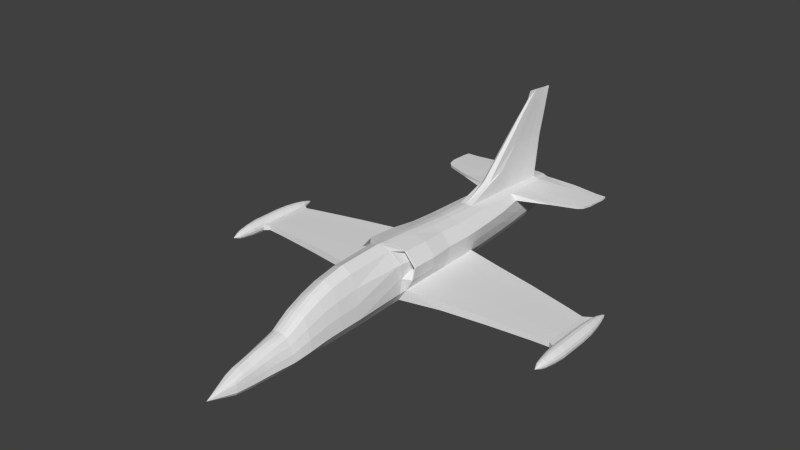 # Source: L-39_reserve.blend  (saved by Blender 2.76.0; exported with 4.5.12 LTS)
import bpy
from mathutils import Matrix  # noqa: F401  (used for matrix-valued properties, if any)

bpy.ops.wm.read_factory_settings(use_empty=True)
scene = bpy.context.scene
scene.name = 'Scene'

# ---- collections
col_collection_1 = bpy.data.collections.new('Collection 1'); scene.collection.children.link(col_collection_1)

# ---- world
world_world = bpy.data.worlds.new('World'); scene.world = world_world
world_world.color = (0.05088, 0.05088, 0.05088)
world_world.use_sun_shadow = False
world_world.sun_shadow_jitter_overblur = 0.0
world_world.cycles.sampling_method = 'MANUAL'
world_world.cycles.sample_map_resolution = 256

# ---- meshes
me_cylinder_003 = bpy.data.meshes.new('Cylinder.003')
me_cylinder_003.from_pydata([(5.844, 0.7779, 2.221), (5.844, 0.7779, 2.685), (5.938, 0.7578, 2.221), (5.938, 0.7578, 2.685), (6.016, 0.7011, 2.221), (6.016, 0.7011, 2.685), (6.064, 0.6176, 2.221), (6.064, 0.6176, 2.685), (6.074, 0.5217, 2.221), (6.074, 0.5217, 2.685), (6.044, 0.43, 2.221), (6.044, 0.43, 2.685), (5.98, 0.3584, 2.221), (5.98, 0.3584, 2.685), (5.892, 0.3192, 2.221), (5.892, 0.3192, 2.685), (5.795, 0.3192, 2.221), (5.795, 0.3192, 2.685), (5.707, 0.3584, 2.221), (5.707, 0.3584, 2.685), (5.643, 0.43, 2.221), (5.643, 0.43, 2.685), (5.613, 0.5217, 2.221), (5.613, 0.5217, 2.685), (5.623, 0.6176, 2.221), (5.623, 0.6176, 2.685), (5.671, 0.7011, 2.221), (5.671, 0.7011, 2.685), (5.749, 0.7578, 2.221), (5.749, 0.7578, 2.685), (5.839, 0.759, 3.135), (5.926, 0.7406, 3.135), (5.997, 0.6885, 3.135), (6.042, 0.6118, 3.135), (6.051, 0.5237, 3.135), (6.023, 0.4395, 3.135), (5.964, 0.3737, 3.135), (5.883, 0.3376, 3.135), (5.795, 0.3376, 3.135), (5.714, 0.3737, 3.135), (5.655, 0.4395, 3.135), (5.627, 0.5237, 3.135), (5.636, 0.6118, 3.135), (5.681, 0.6885, 3.135), (5.752, 0.7406, 3.135), (5.825, 0.7163, 3.535), (5.895, 0.7016, 3.535), (5.952, 0.66, 3.535), (5.987, 0.5986, 3.535), (5.995, 0.5282, 3.535), (5.973, 0.4608, 3.535), (5.925, 0.4082, 3.535), (5.861, 0.3794, 3.535), (5.79, 0.3794, 3.535), (5.725, 0.4082, 3.535), (5.678, 0.4608, 3.535), (5.656, 0.5282, 3.535), (5.663, 0.5986, 3.535), (5.699, 0.66, 3.535), (5.756, 0.7016, 3.535), (5.821, 0.6643, 3.826), (5.869, 0.6541, 3.826), (5.909, 0.6251, 3.826), (5.933, 0.5825, 3.826), (5.938, 0.5336, 3.826), (5.923, 0.4868, 3.826), (5.89, 0.4503, 3.826), (5.845, 0.4303, 3.826), (5.796, 0.4303, 3.826), (5.751, 0.4503, 3.826), (5.718, 0.4868, 3.826), (5.703, 0.5336, 3.826), (5.708, 0.5825, 3.826), (5.733, 0.6251, 3.826), (5.773, 0.6541, 3.826), (5.821, 0.5954, 4.071), (5.841, 0.5911, 4.071), (5.858, 0.579, 4.071), (5.868, 0.5612, 4.071), (5.87, 0.5408, 4.071), (5.864, 0.5213, 4.071), (5.85, 0.506, 4.071), (5.831, 0.4976, 4.071), (5.811, 0.4976, 4.071), (5.792, 0.506, 4.071), (5.778, 0.5213, 4.071), (5.772, 0.5408, 4.071), (5.774, 0.5612, 4.071), (5.784, 0.579, 4.071), (5.801, 0.5911, 4.071), (5.821, 0.546, 4.176), (5.671, 0.7011, 1.714), (5.623, 0.6176, 1.714), (5.613, 0.5217, 1.714), (5.643, 0.43, 1.714), (5.707, 0.3584, 1.714), (5.795, 0.3192, 1.714), (5.892, 0.3192, 1.714), (5.98, 0.3584, 1.714), (6.044, 0.43, 1.714), (6.074, 0.5217, 1.714), (6.064, 0.6176, 1.714), (6.016, 0.7011, 1.714), (5.938, 0.7578, 1.714), (5.844, 0.7779, 1.714), (5.749, 0.7578, 1.714), (5.682, 0.682, 1.338), (5.639, 0.6088, 1.338), (5.63, 0.5247, 1.338), (5.657, 0.4443, 1.338), (5.713, 0.3815, 1.338), (5.79, 0.3471, 1.338), (5.875, 0.3471, 1.338), (5.952, 0.3815, 1.338), (6.009, 0.4443, 1.338), (6.035, 0.5247, 1.338), (6.026, 0.6088, 1.338), (5.984, 0.682, 1.338), (5.915, 0.7317, 1.338), (5.833, 0.7493, 1.338), (5.75, 0.7317, 1.338), (5.72, 0.6421, 0.9562), (5.691, 0.5904, 0.9562), (5.684, 0.531, 0.9562), (5.703, 0.4741, 0.9562), (5.743, 0.4297, 0.9562), (5.797, 0.4054, 0.9562), (5.857, 0.4054, 0.9562), (5.912, 0.4297, 0.9562), (5.952, 0.4741, 0.9562), (5.97, 0.531, 0.9562), (5.964, 0.5904, 0.9562), (5.934, 0.6421, 0.9562), (5.886, 0.6772, 0.9562), (5.827, 0.6897, 0.9562), (5.769, 0.6772, 0.9562), (5.739, 0.6153, 0.8035), (5.718, 0.578, 0.8035), (5.713, 0.5351, 0.8035), (5.727, 0.4942, 0.8035), (5.755, 0.4622, 0.8035), (5.795, 0.4446, 0.8035), (5.838, 0.4446, 0.8035), (5.877, 0.4622, 0.8035), (5.906, 0.4942, 0.8035), (5.919, 0.5351, 0.8035), (5.915, 0.578, 0.8035), (5.893, 0.6153, 0.8035), (5.858, 0.6406, 0.8035), (5.816, 0.6496, 0.8035), (5.774, 0.6406, 0.8035), (5.822, 0.546, 0.5908), (0.0, 1.031, -0.5272), (0.0, 1.007, 1.0), (0.07868, 1.013, -0.5272), (0.07645, 0.9882, 1.0), (0.374, 0.9488, -0.5272), (0.3747, 0.9237, 1.0), (0.6566, 0.5196, -0.5272), (0.6437, 0.4903, 1.071), (0.6181, 0.03405, -0.5272), (0.6566, -3.324e-08, 1.139), (0.5147, -0.4289, -0.5272), (0.635, -0.4675, 1.139), (0.3404, -0.856, -0.5272), (0.3776, -0.8988, 1.068), (0.07834, -0.975, -0.5272), (0.07606, -1.019, 1.016), (0.0, -1.007, -0.5272), (0.0, -1.051, 1.007), (0.0, 1.022, -1.289), (0.09442, 1.005, -1.289), (0.3683, 0.9458, -1.289), (0.6302, 0.5479, -1.289), (0.5946, 0.09772, -1.289), (0.4986, -0.3314, -1.289), (0.337, -0.7275, -1.289), (0.09411, -0.8378, -1.289), (0.0, -0.8675, -1.289), (0.0, 1.019, -1.826), (0.1132, 1.003, -1.826), (0.3609, 0.9498, -1.826), (0.5987, 0.5899, -1.826), (0.5656, 0.1826, -1.826), (0.4789, -0.2056, -1.826), (0.3327, -0.5638, -1.826), (0.1129, -0.6636, -1.826), (0.0, -0.6905, -1.826), (0.0, 1.024, -2.43), (0.1447, 1.011, -2.43), (0.363, 0.9661, -2.43), (0.5789, 0.6629, -2.43), (0.5366, 0.3198, -2.43), (0.4494, -0.007277, -2.43), (0.3264, -0.3091, -2.43), (0.1412, -0.3931, -2.43), (0.0, -0.4158, -2.43), (0.0, 1.009, -2.803), (0.1776, 0.9986, -2.803), (0.3673, 0.9587, -2.803), (0.5522, 0.7101, -2.803), (0.5044, 0.4259, -2.803), (0.4099, 0.155, -2.803), (0.3069, -0.09497, -2.803), (0.1562, -0.1646, -2.803), (0.0, -0.1834, -2.803), (0.0, 1.01, -3.058), (0.1982, 1.0, -3.058), (0.3608, 0.9445, -3.058), (0.5198, 0.7484, -3.058), (0.4835, 0.5002, -3.058), (0.3912, 0.2637, -3.058), (0.2841, 0.04539, -3.058), (0.1545, -0.0154, -3.058), (0.0, -0.03179, -3.058), (0.0, 0.9994, -3.528), (0.1853, 0.9908, -3.528), (0.3233, 0.9375, -3.528), (0.4579, 0.7585, -3.528), (0.4262, 0.5297, -3.528), (0.3515, 0.3116, -3.528), (0.2568, 0.1525, -3.528), (0.1395, 0.07076, -3.528), (0.0, 0.03917, -3.528), (0.0, 1.001, -3.953), (0.167, 0.9935, -3.953), (0.2842, 0.9429, -3.953), (0.3948, 0.7815, -3.953), (0.3657, 0.5727, -3.953), (0.3129, 0.3737, -3.953), (0.2403, 0.2566, -3.953), (0.1341, 0.1643, -3.953), (0.0, 0.1251, -3.953), (0.0, 0.9995, -4.287), (0.1596, 0.9925, -4.287), (0.2602, 0.9448, -4.287), (0.354, 0.8032, -4.287), (0.3312, 0.6167, -4.287), (0.2911, 0.4389, -4.287), (0.2338, 0.3371, -4.287), (0.1428, 0.2546, -4.287), (0.0, 0.2169, -4.287), (0.0, 0.9818, -4.622), (0.1441, 0.9757, -4.622), (0.2286, 0.9341, -4.622), (0.3086, 0.8105, -4.622), (0.2926, 0.6478, -4.622), (0.2663, 0.4927, -4.622), (0.2222, 0.4038, -4.622), (0.1478, 0.3319, -4.622), (0.0, 0.299, -4.622), (0.0, 0.9676, -4.888), (0.1296, 0.9625, -4.888), (0.1966, 0.9282, -4.888), (0.2605, 0.826, -4.888), (0.2505, 0.6915, -4.888), (0.2351, 0.5633, -4.888), (0.2027, 0.4898, -4.888), (0.1448, 0.4303, -4.888), (0.0, 0.4031, -4.888), (0.0, 0.7598, -5.72), (0.0, 1.017, 1.421), (0.08051, 0.9993, 1.421), (0.4532, 0.8406, 1.421), (0.7327, 0.4145, 1.437), (0.9112, 0.02755, 1.47), (1.011, -0.4321, 1.461), (0.6479, -0.8563, 1.454), (0.1758, -0.9744, 1.424), (0.0, -1.006, 1.421), (0.0, 0.9915, 2.382), (0.09523, 0.9743, 2.382), (0.4547, 0.8185, 2.382), (0.7215, 0.4116, 2.397), (0.9199, 0.04658, 2.423), (1.015, -0.3922, 2.414), (0.6685, -0.7971, 2.407), (0.1862, -0.9099, 2.385), (0.0, -0.9403, 2.382), (0.0, 0.9819, 3.297), (0.1107, 0.9655, 3.297), (0.456, 0.8127, 3.297), (0.7092, 0.4265, 3.311), (0.8011, 0.08477, 3.335), (0.8914, -0.3318, 3.327), (0.5625, -0.7162, 3.32), (0.1971, -0.8233, 3.299), (0.0, -0.8521, 3.297), (0.0, 0.9761, 4.217), (0.1227, 0.9604, 4.217), (0.4568, 0.8101, 4.217), (0.6995, 0.44, 4.231), (0.7841, 0.1166, 4.254), (0.8706, -0.2825, 4.246), (0.5555, -0.6508, 4.24), (0.2055, -0.7534, 4.22), (0.0, -0.7811, 4.217), (0.0, 0.9381, 5.304), (0.1329, 0.923, 5.304), (0.378, 0.87, 5.304), (0.6076, 0.514, 5.317), (0.7379, 0.1112, 5.339), (0.8046, -0.2728, 5.332), (0.5231, -0.6272, 5.326), (0.207, -0.7259, 5.306), (0.0, -0.7525, 5.304), (0.0, 0.8786, 6.305), (0.1473, 0.8644, 6.305), (0.3779, 0.8145, 6.305), (0.5903, 0.4795, 6.318), (0.6963, 0.1004, 6.339), (0.7482, -0.3057, 6.332), (0.4976, -0.5945, 6.326), (0.2115, -0.6873, 6.308), (0.156, -1.354, 7.057), (0.0, 0.8103, 7.136), (0.1626, 0.7971, 7.136), (0.3769, 0.7507, 7.136), (0.5617, 0.4393, 7.147), (0.6288, 0.08691, 7.167), (0.6617, -0.3712, 7.161), (0.4478, -0.559, 7.155), (0.2044, -0.6453, 7.138), (0.129, -1.121, 6.353), (0.0, 0.709, 7.987), (0.1818, 0.6973, 7.987), (0.3722, 0.656, 7.987), (0.5255, 0.3785, 7.998), (0.5691, 0.06448, 8.015), (0.5915, -0.2955, 8.009), (0.4091, -0.511, 8.005), (0.2029, -0.588, 7.989), (0.0, -1.209, 6.273), (0.0, 0.5864, 8.787), (0.196, 0.5759, 8.787), (0.3667, 0.5389, 8.787), (0.5041, 0.2902, 8.796), (0.5431, 0.01015, 8.818), (0.5632, -0.3115, 8.827), (0.3998, -0.4791, 8.852), (0.215, -0.5349, 8.857), (0.0, -0.5466, 8.833), (0.0, 0.5317, 9.007), (0.2025, 0.5221, 9.009), (0.3634, 0.4885, 9.019), (0.4929, 0.265, 9.092), (0.5297, 0.02735, 9.202), (0.5486, -0.258, 9.292), (0.3946, -0.3843, 9.403), (0.2204, -0.4234, 9.446), (0.0, -0.4261, 9.471), (0.0, 0.4993, 9.049), (0.2104, 0.4904, 9.052), (0.3606, 0.459, 9.06), (0.4815, 0.2504, 9.129), (0.5159, 0.02851, 9.231), (0.5335, -0.1813, 9.315), (0.3897, -0.3557, 9.419), (0.2271, -0.3922, 9.459), (0.0, -0.3947, 9.482), (0.0, 0.4766, 9.059), (0.215, 0.4681, 9.061), (0.3577, 0.4382, 9.069), (0.4725, 0.2401, 9.135), (0.5052, 0.02933, 9.232), (0.5219, -0.17, 9.312), (0.3853, -0.3357, 9.41), (0.2309, -0.3703, 9.449), (0.0, -0.3727, 9.47), (0.0, 0.4545, 9.041), (0.2193, 0.4464, 9.044), (0.3547, 0.4181, 9.051), (0.4636, 0.2301, 9.113), (0.4946, 0.03013, 9.206), (0.5105, -0.159, 9.281), (0.3809, -0.3162, 9.375), (0.2344, -0.3491, 9.411), (0.0, -0.3514, 9.432), (0.0, 0.401, 8.899), (0.2292, 0.394, 8.901), (0.3469, 0.3694, 8.908), (0.4417, 0.2059, 8.962), (0.4686, 0.03205, 9.042), (0.4824, -0.1324, 9.108), (0.3697, -0.2691, 9.189), (0.2423, -0.2977, 9.221), (0.0, -0.2997, 9.238), (0.0, 0.3363, 8.503), (0.2397, 0.3306, 8.505), (0.336, 0.3104, 8.51), (0.4135, 0.1766, 8.555), (0.4356, 0.03437, 8.62), (0.4469, -0.1002, 8.674), (0.3547, -0.212, 8.741), (0.2504, -0.2354, 8.766), (0.0, -0.2371, 8.781), (0.09593, -2.059, 7.322), (0.0, -2.086, 7.243), (0.1005, -2.02, 7.806), (0.1595, -1.201, 9.034), (0.09336, -1.978, 8.208), (0.1489, -1.312, 7.673), (0.09188, -1.921, 8.696), (0.0, -1.213, 9.021), (0.1039, -1.868, 9.211), (0.0, -1.88, 9.198), (0.1474, -1.255, 8.342), (0.06616, -2.803, 8.091), (0.0, -2.823, 8.012), (0.06955, -2.774, 8.431), (0.06425, -2.743, 8.73), (0.06315, -2.701, 9.093), (0.07211, -2.661, 9.477), (0.0, -2.67, 9.461), (0.04433, -3.293, 8.632), (0.0, -3.308, 8.553), (0.04681, -3.272, 8.861), (0.04293, -3.223, 9.228), (0.04213, -3.218, 9.346), (0.04869, -3.189, 9.64), (0.0, -3.195, 9.623), (0.02385, -3.55, 8.995), (0.0, -3.585, 8.687), (1.706, -0.3956, 7.547), (0.01916, -3.496, 9.479), (1.725, -0.506, 7.542), (0.02573, -3.467, 9.761), (0.0, -3.473, 9.744), (1.643, -0.3952, 8.102), (1.664, -0.4939, 8.097), (1.631, -0.3651, 8.943), (1.623, -0.4529, 8.942), (1.586, -0.364, 9.294), (1.559, -0.4283, 9.308), (2.567, -0.4686, 7.879), (2.521, -0.4594, 8.3), (2.505, -0.3847, 8.304), (2.552, -0.385, 7.883), (2.496, -0.3619, 8.94), (2.49, -0.4284, 8.939), (2.461, -0.3611, 9.206), (2.441, -0.4097, 9.217), (2.706, -0.4642, 8.034), (2.8, -0.455, 8.328), (2.784, -0.3803, 8.331), (2.692, -0.3806, 8.038), (2.815, -0.3575, 8.968), (2.809, -0.424, 8.967), (2.798, -0.3548, 9.198), (2.797, -0.4072, 9.211), (0.5417, -0.6408, 4.702), (0.2061, -0.7417, 4.682), (0.7645, 0.1143, 4.716), (0.8426, -0.2784, 4.708), (0.4571, 0.7951, 4.68), (0.6942, 0.431, 4.693), (0.0, 0.96, 4.68), (0.1271, 0.9445, 4.68), (0.0, -0.7689, 4.68), (1.94, 0.6864, 1.54), (1.937, 0.4181, 1.548), (1.934, 0.6763, 2.449), (1.931, 0.4202, 2.456), (1.933, 0.6734, 3.049), (1.93, 0.4303, 3.056), (1.933, 0.672, 3.752), (1.93, 0.439, 3.759), (1.925, 0.4366, 4.401), (1.928, 0.6653, 4.394), (3.407, 0.6641, 1.709), (3.405, 0.4403, 1.716), (3.402, 0.6556, 2.467), (3.4, 0.442, 2.474), (3.401, 0.6532, 2.968), (3.399, 0.4504, 2.974), (3.401, 0.6521, 3.555), (3.399, 0.4577, 3.561), (3.395, 0.4557, 4.096), (3.397, 0.6465, 4.09), (4.883, 0.6414, 1.835), (4.881, 0.4627, 1.84), (4.879, 0.6347, 2.44), (4.877, 0.4641, 2.445), (4.878, 0.6328, 2.84), (4.876, 0.4708, 2.845), (4.878, 0.6319, 3.308), (4.876, 0.4767, 3.313), (4.873, 0.4751, 3.741), (4.875, 0.6274, 3.736), (5.45, 0.6332, 1.86), (5.448, 0.4709, 1.865), (5.446, 0.6271, 2.41), (5.445, 0.4721, 2.415), (5.446, 0.6254, 2.773), (5.444, 0.4782, 2.778), (5.446, 0.6245, 3.199), (5.444, 0.4835, 3.203), (5.441, 0.4821, 3.592), (5.443, 0.6205, 3.587), (5.776, 0.6522, 1.644), (5.774, 0.4521, 1.65), (5.772, 0.6446, 2.321), (5.77, 0.4536, 2.327), (5.771, 0.6425, 2.769), (5.769, 0.4612, 2.775), (5.771, 0.6414, 3.293), (5.769, 0.4677, 3.299), (5.765, 0.4659, 3.777), (5.768, 0.6365, 3.772), (0.3781, 0.9202, 1.178), (0.6476, 0.4871, 1.247), (0.6525, -0.4659, 1.312), (0.3905, -0.897, 1.123), (0.0, 1.007, 1.178), (0.07663, 0.9887, 1.178), (0.6688, 0.001191, 1.312), (0.08037, -1.017, 1.072), (0.0, -1.049, 1.063), (0.8516, -0.06211, 1.72), (0.9261, -0.406, 1.714), (0.6546, -0.7233, 1.708), (0.6367, -0.4313, 1.607), (0.4407, -0.7537, 1.466), (0.6489, -0.08183, 1.607), (0.7957, -0.1136, 2.069), (0.8568, -0.3957, 2.064), (0.6342, -0.6559, 2.059), (0.6195, -0.4164, 1.976), (0.4587, -0.6809, 1.86), (0.6295, -0.1298, 1.976), (0.7713, -0.1452, 2.338), (0.8252, -0.3942, 2.334), (0.6287, -0.6239, 2.33), (0.6157, -0.4125, 2.256), (0.4738, -0.646, 2.154), (0.6246, -0.1595, 2.257), (0.7324, 0.4144, 1.46), (0.1761, -0.9728, 1.447), (0.0, -1.005, 1.445), (1.039, -0.4311, 1.478), (0.6762, -0.8548, 1.471), (0.9392, 0.02802, 1.487), (3.404, 0.4403, 1.735), (1.937, 0.4182, 1.57), (4.881, 0.4628, 1.855), (5.448, 0.4709, 1.879), (5.774, 0.4521, 1.666)], [], [(0, 1, 3, 2), (2, 3, 5, 4), (4, 5, 7, 6), (6, 7, 9, 8), (8, 9, 11, 10), (10, 11, 13, 12), (12, 13, 15, 14), (14, 15, 17, 16), (16, 17, 19, 18), (18, 19, 21, 20), (20, 21, 23, 22), (22, 23, 25, 24), (24, 25, 27, 26), (28, 29, 1, 0), (26, 27, 29, 28), (9, 7, 33, 34), (19, 17, 38, 39), (29, 27, 43, 44), (5, 3, 31, 32), (15, 13, 36, 37), (25, 23, 41, 42), (11, 9, 34, 35), (21, 19, 39, 40), (1, 29, 44, 30), (7, 5, 32, 33), (17, 15, 37, 38), (3, 1, 30, 31), (27, 25, 42, 43), (13, 11, 35, 36), (23, 21, 40, 41), (41, 40, 55, 56), (34, 33, 48, 49), (42, 41, 56, 57), (35, 34, 49, 50), (43, 42, 57, 58), (36, 35, 50, 51), (44, 43, 58, 59), (37, 36, 51, 52), (30, 44, 59, 45), (38, 37, 52, 53), (31, 30, 45, 46), (39, 38, 53, 54), (32, 31, 46, 47), (40, 39, 54, 55), (33, 32, 47, 48), (56, 55, 70, 71), (49, 48, 63, 64), (57, 56, 71, 72), (50, 49, 64, 65), (58, 57, 72, 73), (51, 50, 65, 66), (59, 58, 73, 74), (52, 51, 66, 67), (45, 59, 74, 60), (53, 52, 67, 68), (46, 45, 60, 61), (54, 53, 68, 69), (47, 46, 61, 62), (55, 54, 69, 70), (48, 47, 62, 63), (63, 62, 77, 78), (71, 70, 85, 86), (64, 63, 78, 79), (72, 71, 86, 87), (65, 64, 79, 80), (73, 72, 87, 88), (66, 65, 80, 81), (74, 73, 88, 89), (67, 66, 81, 82), (60, 74, 89, 75), (68, 67, 82, 83), (61, 60, 75, 76), (69, 68, 83, 84), (62, 61, 76, 77), (70, 69, 84, 85), (26, 28, 105, 91), (16, 18, 95, 96), (6, 8, 100, 101), (20, 22, 93, 94), (10, 12, 98, 99), (24, 26, 91, 92), (0, 2, 103, 104), (14, 16, 96, 97), (4, 6, 101, 102), (28, 0, 104, 105), (18, 20, 94, 95), (8, 10, 99, 100), (22, 24, 92, 93), (12, 14, 97, 98), (2, 4, 102, 103), (85, 84, 90), (78, 77, 90), (86, 85, 90), (79, 78, 90), (87, 86, 90), (80, 79, 90), (88, 87, 90), (81, 80, 90), (89, 88, 90), (82, 81, 90), (75, 89, 90), (83, 82, 90), (76, 75, 90), (84, 83, 90), (77, 76, 90), (92, 91, 106, 107), (100, 99, 114, 115), (93, 92, 107, 108), (101, 100, 115, 116), (94, 93, 108, 109), (102, 101, 116, 117), (95, 94, 109, 110), (96, 95, 110, 111), (103, 102, 117, 118), (97, 96, 111, 112), (105, 104, 119, 120), (104, 103, 118, 119), (98, 97, 112, 113), (91, 105, 120, 106), (99, 98, 113, 114), (113, 112, 127, 128), (106, 120, 135, 121), (114, 113, 128, 129), (107, 106, 121, 122), (115, 114, 129, 130), (108, 107, 122, 123), (116, 115, 130, 131), (109, 108, 123, 124), (117, 116, 131, 132), (110, 109, 124, 125), (118, 117, 132, 133), (111, 110, 125, 126), (119, 118, 133, 134), (112, 111, 126, 127), (120, 119, 134, 135), (135, 134, 149, 150), (128, 127, 142, 143), (121, 135, 150, 136), (129, 128, 143, 144), (122, 121, 136, 137), (130, 129, 144, 145), (123, 122, 137, 138), (131, 130, 145, 146), (124, 123, 138, 139), (132, 131, 146, 147), (125, 124, 139, 140), (133, 132, 147, 148), (126, 125, 140, 141), (134, 133, 148, 149), (127, 126, 141, 142), (142, 141, 151), (150, 149, 151), (143, 142, 151), (136, 150, 151), (144, 143, 151), (137, 136, 151), (145, 144, 151), (138, 137, 151), (146, 145, 151), (139, 138, 151), (147, 146, 151), (140, 139, 151), (148, 147, 151), (141, 140, 151), (149, 148, 151), (152, 153, 155, 154), (154, 155, 157, 156), (156, 157, 159, 158), (158, 159, 161, 160), (160, 161, 163, 162), (162, 163, 165, 164), (164, 165, 167, 166), (166, 167, 169, 168), (164, 166, 177, 176), (154, 156, 172, 171), (160, 162, 175, 174), (166, 168, 178, 177), (152, 154, 171, 170), (156, 158, 173, 172), (162, 164, 176, 175), (158, 160, 174, 173), (175, 176, 185, 184), (173, 174, 183, 182), (171, 172, 181, 180), (176, 177, 186, 185), (174, 175, 184, 183), (172, 173, 182, 181), (170, 171, 180, 179), (177, 178, 187, 186), (185, 186, 195, 194), (183, 184, 193, 192), (181, 182, 191, 190), (179, 180, 189, 188), (186, 187, 196, 195), (184, 185, 194, 193), (182, 183, 192, 191), (180, 181, 190, 189), (192, 193, 202, 201), (190, 191, 200, 199), (188, 189, 198, 197), (195, 196, 205, 204), (193, 194, 203, 202), (191, 192, 201, 200), (189, 190, 199, 198), (194, 195, 204, 203), (204, 205, 214, 213), (202, 203, 212, 211), (200, 201, 210, 209), (198, 199, 208, 207), (203, 204, 213, 212), (201, 202, 211, 210), (199, 200, 209, 208), (197, 198, 207, 206), (209, 210, 219, 218), (207, 208, 217, 216), (212, 213, 222, 221), (210, 211, 220, 219), (208, 209, 218, 217), (206, 207, 216, 215), (213, 214, 223, 222), (211, 212, 221, 220), (221, 222, 231, 230), (219, 220, 229, 228), (217, 218, 227, 226), (215, 216, 225, 224), (222, 223, 232, 231), (220, 221, 230, 229), (218, 219, 228, 227), (216, 217, 226, 225), (231, 232, 241, 240), (229, 230, 239, 238), (227, 228, 237, 236), (225, 226, 235, 234), (230, 231, 240, 239), (228, 229, 238, 237), (226, 227, 236, 235), (224, 225, 234, 233), (234, 235, 244, 243), (239, 240, 249, 248), (237, 238, 247, 246), (235, 236, 245, 244), (233, 234, 243, 242), (240, 241, 250, 249), (238, 239, 248, 247), (236, 237, 246, 245), (248, 249, 258, 257), (246, 247, 256, 255), (244, 245, 254, 253), (242, 243, 252, 251), (249, 250, 259, 258), (247, 248, 257, 256), (245, 246, 255, 254), (243, 244, 253, 252), (251, 252, 260), (258, 259, 260), (256, 257, 260), (254, 255, 260), (252, 253, 260), (257, 258, 260), (255, 256, 260), (253, 254, 260), (510, 509, 263, 264), (515, 265, 518, 523), (514, 513, 261, 262), (515, 510, 264, 265), (516, 512, 267, 268), (509, 514, 262, 263), (511, 515, 523, 521), (517, 516, 268, 269), (264, 263, 459, 460), (262, 261, 270, 271), (538, 537, 277, 278), (540, 539, 275, 276), (541, 536, 273, 274), (263, 262, 271, 272), (537, 540, 276, 277), (539, 541, 274, 275), (278, 277, 286, 287), (276, 275, 284, 285), (274, 273, 282, 283), (272, 271, 280, 281), (277, 276, 285, 286), (275, 274, 283, 284), (282, 273, 462, 464), (271, 270, 279, 280), (281, 280, 289, 290), (286, 285, 294, 295), (284, 283, 292, 293), (272, 281, 463, 461), (280, 279, 288, 289), (287, 286, 295, 296), (285, 284, 293, 294), (283, 282, 291, 292), (451, 450, 303, 304), (453, 452, 301, 302), (455, 454, 299, 300), (457, 456, 297, 298), (458, 451, 304, 305), (450, 453, 302, 303), (452, 455, 300, 301), (454, 457, 298, 299), (298, 297, 306, 307), (399, 403, 405, 404), (303, 302, 311, 312), (301, 300, 309, 310), (299, 298, 307, 308), (304, 303, 312, 313), (302, 301, 310, 311), (300, 299, 308, 309), (312, 311, 320, 321), (310, 309, 318, 319), (308, 307, 316, 317), (313, 312, 321, 322), (311, 310, 319, 320), (309, 308, 317, 318), (307, 306, 315, 316), (332, 323, 396, 397), (322, 321, 330, 331), (320, 319, 328, 329), (318, 317, 326, 327), (316, 315, 324, 325), (323, 314, 398, 396), (329, 338, 430, 428), (319, 318, 327, 328), (317, 316, 325, 326), (329, 328, 337, 338), (327, 326, 335, 336), (325, 324, 333, 334), (401, 406, 402, 400), (347, 348, 433, 432), (328, 327, 336, 337), (326, 325, 334, 335), (331, 330, 339, 340), (341, 340, 349, 350), (330, 321, 425, 429), (337, 336, 345, 346), (335, 334, 343, 344), (340, 339, 348, 349), (338, 337, 346, 347), (336, 335, 344, 345), (334, 333, 342, 343), (350, 349, 358, 359), (348, 347, 356, 357), (346, 345, 354, 355), (344, 343, 352, 353), (349, 348, 357, 358), (347, 346, 355, 356), (345, 344, 353, 354), (343, 342, 351, 352), (353, 352, 361, 362), (358, 357, 366, 367), (356, 355, 364, 365), (354, 353, 362, 363), (352, 351, 360, 361), (359, 358, 367, 368), (357, 356, 365, 366), (355, 354, 363, 364), (367, 366, 375, 376), (365, 364, 373, 374), (363, 362, 371, 372), (361, 360, 369, 370), (368, 367, 376, 377), (366, 365, 374, 375), (364, 363, 372, 373), (362, 361, 370, 371), (370, 369, 378, 379), (377, 376, 385, 386), (375, 374, 383, 384), (373, 372, 381, 382), (371, 370, 379, 380), (376, 375, 384, 385), (374, 373, 382, 383), (372, 371, 380, 381), (384, 383, 392, 393), (382, 381, 390, 391), (380, 379, 388, 389), (385, 384, 393, 394), (383, 382, 391, 392), (381, 380, 389, 390), (379, 378, 387, 388), (386, 385, 394, 395), (387, 395, 394, 393, 392, 391, 390, 389, 388), (313, 322, 401, 314), (331, 340, 399, 406), (322, 331, 406, 401), (304, 313, 314, 323), (406, 399, 404, 402), (314, 401, 400, 398), (305, 304, 323, 332), (340, 341, 403, 399), (404, 405, 413, 412), (400, 402, 411, 410), (396, 398, 409, 407), (402, 404, 412, 411), (397, 396, 407, 408), (398, 400, 410, 409), (412, 413, 420, 419), (409, 410, 417, 416), (408, 407, 414, 415), (411, 412, 419, 418), (410, 411, 418, 417), (407, 409, 416, 414), (419, 420, 427, 426), (428, 430, 438, 436), (415, 414, 421, 422), (414, 416, 421), (416, 417, 424, 421), (432, 433, 441, 440), (418, 419, 426, 424), (417, 418, 424), (433, 431, 439, 441), (338, 347, 432, 430), (339, 330, 429, 431), (320, 329, 428, 423), (348, 339, 431, 433), (321, 320, 423, 425), (437, 436, 444, 445), (439, 435, 443, 447), (438, 440, 448, 446), (423, 428, 436, 437), (429, 425, 434, 435), (430, 432, 440, 438), (425, 423, 437, 434), (431, 429, 435, 439), (443, 444, 446, 447), (442, 445, 444, 443), (447, 446, 448, 449), (435, 434, 442, 443), (441, 439, 447, 449), (440, 441, 449, 448), (436, 438, 446, 444), (434, 437, 445, 442), (290, 289, 457, 454), (292, 291, 455, 452), (294, 293, 453, 450), (296, 295, 451, 458), (289, 288, 456, 457), (263, 272, 461, 459), (293, 292, 452, 453), (295, 294, 450, 451), (459, 461, 471, 469), (468, 467, 477, 478), (464, 462, 472, 474), (463, 465, 475, 473), (281, 290, 465, 463), (536, 264, 460, 543), (455, 291, 466, 467), (454, 455, 467, 468), (290, 454, 468, 465), (291, 282, 464, 466), (466, 464, 474, 476), (461, 463, 473, 471), (543, 460, 470, 542), (467, 466, 476, 477), (460, 459, 469, 470), (465, 468, 478, 475), (475, 478, 488, 485), (473, 475, 485, 483), (478, 477, 487, 488), (476, 474, 484, 486), (474, 472, 482, 484), (470, 469, 479, 480), (477, 476, 486, 487), (469, 471, 481, 479), (471, 473, 483, 481), (542, 470, 480, 544), (483, 485, 495, 493), (480, 479, 489, 490), (488, 487, 497, 498), (486, 484, 494, 496), (484, 482, 492, 494), (544, 480, 490, 545), (487, 486, 496, 497), (481, 483, 493, 491), (479, 481, 491, 489), (485, 488, 498, 495), (490, 489, 499, 500), (498, 497, 507, 508), (496, 494, 504, 506), (494, 492, 502, 504), (545, 490, 500, 546), (497, 496, 506, 507), (491, 493, 503, 501), (489, 491, 501, 499), (495, 498, 508, 505), (493, 495, 505, 503), (169, 167, 516, 517), (163, 161, 515, 511), (157, 155, 514, 509), (167, 165, 512, 516), (161, 159, 510, 515), (155, 153, 513, 514), (165, 163, 511, 512), (159, 157, 509, 510), (512, 511, 521, 522), (266, 267, 520, 519), (265, 266, 519, 518), (267, 512, 522, 520), (522, 521, 527, 528), (523, 518, 524, 529), (519, 520, 526, 525), (521, 523, 529, 527), (518, 519, 525, 524), (520, 522, 528, 526), (527, 529, 535, 533), (526, 528, 534, 532), (524, 525, 531, 530), (528, 527, 533, 534), (529, 524, 530, 535), (525, 526, 532, 531), (531, 532, 534, 533, 535, 530), (492, 545, 546, 502), (482, 544, 545, 492), (472, 542, 544, 482), (462, 543, 542, 472), (273, 536, 543, 462), (266, 265, 541, 539), (268, 267, 540, 537), (265, 264, 536, 541), (267, 266, 539, 540), (269, 268, 537, 538)])
me_cylinder_003.use_remesh_preserve_volume = False
me_cylinder_003.use_remesh_preserve_attributes = False
me_cylinder_003.use_mirror_vertex_groups = False
me_cylinder_003.update()

# ---- objects
ob_cylinder = bpy.data.objects.new('Cylinder', me_cylinder_003)

# ---- transforms, parenting, visibility, modifiers, constraints
ob_cylinder.location = (-0.03457, -1.225, 1.436)
ob_cylinder.rotation_euler = (-1.571, -2.22e-16, 2.22e-16)
ob_cylinder.scale = (0.6233, 0.6233, 0.6233)
ob_cylinder.lineart.crease_threshold = 0.0
_m = ob_cylinder.modifiers.new('Mirror', 'MIRROR')
_m.use_clip = True

# ---- collection membership
col_collection_1.objects.link(ob_cylinder)

# ---- scene / render settings (as saved in the file)
scene.frame_start = 1; scene.frame_end = 250; scene.frame_set(73)
scene.render.engine = 'BLENDER_EEVEE_NEXT'
scene.render.resolution_percentage = 50
scene.render.dither_intensity = 0.0
scene.cycles.use_denoising = False
scene.cycles.samples = 10
scene.cycles.sampling_pattern = 'TABULATED_SOBOL'
scene.cycles.light_sampling_threshold = 0.0
scene.cycles.use_adaptive_sampling = False
scene.cycles.use_light_tree = False
scene.cycles.blur_glossy = 0.0
scene.cycles.pixel_filter_type = 'GAUSSIAN'
scene.cycles.sample_clamp_indirect = 0.0
scene.view_settings.view_transform = 'Standard'
bpy.context.view_layer.update()

# ---- added for rendering (the .blend has no active camera and no usable light): camera, sun
cam_auto = bpy.data.cameras.new('AutoCamera')
cam_auto.lens = 50.0
cam_auto.sensor_width = 36.0
cam_auto.clip_end = 1000.0
ob_auto_camera = bpy.data.objects.new('AutoCamera', cam_auto)
scene.collection.objects.link(ob_auto_camera)
ob_auto_camera.location = (11.6224, -13.9541, 11.5572)
ob_auto_camera.rotation_euler = (1.09748, -7.21219e-08, 0.694738)
scene.camera = ob_auto_camera
light_auto_sun = bpy.data.lights.new('AutoSun', 'SUN')
light_auto_sun.energy = 3.0
light_auto_sun.angle = 0.0523599
ob_auto_sun = bpy.data.objects.new('AutoSun', light_auto_sun)
scene.collection.objects.link(ob_auto_sun)
ob_auto_sun.rotation_euler = (0.872665, 0.174533, 0.523599)
bpy.context.view_layer.update()
